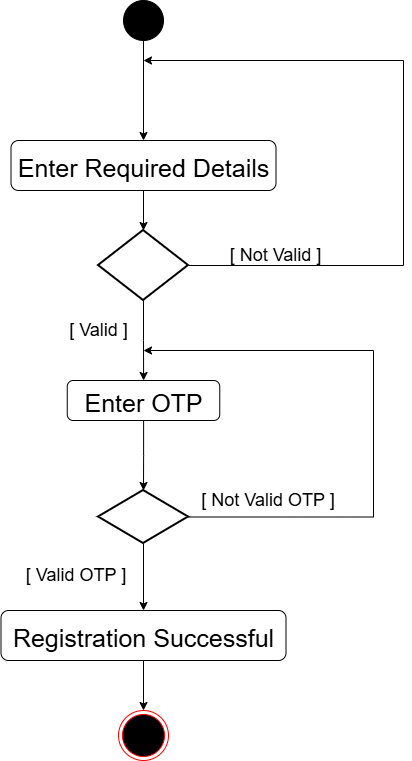

The diagram above was exported from draw.io. Its source (the exported page's mxGraphModel, read from the mxfile embedded in the PNG):
<mxGraphModel dx="1042" dy="570" grid="1" gridSize="10" guides="1" tooltips="1" connect="1" arrows="1" fold="1" page="1" pageScale="1" pageWidth="850" pageHeight="1100" math="0" shadow="0">
  <root>
    <mxCell id="0" />
    <mxCell id="1" parent="0" />
    <mxCell id="njYZeRHi_YoLBwHzBMJI-4" value="" style="edgeStyle=orthogonalEdgeStyle;rounded=0;orthogonalLoop=1;jettySize=auto;html=1;entryX=0.5;entryY=0;entryDx=0;entryDy=0;entryPerimeter=0;" parent="1" source="1C9h4Td7wKMMqBdf6pg--4" target="njYZeRHi_YoLBwHzBMJI-3" edge="1">
      <mxGeometry relative="1" as="geometry" />
    </mxCell>
    <mxCell id="1C9h4Td7wKMMqBdf6pg--4" value="&lt;span&gt;&lt;font style=&quot;font-size: 25px;&quot;&gt;Enter Required Details&lt;/font&gt;&lt;/span&gt;" style="rounded=1;whiteSpace=wrap;html=1;fontSize=37;" parent="1" vertex="1">
      <mxGeometry x="487.5" y="300" width="265" height="50" as="geometry" />
    </mxCell>
    <mxCell id="1C9h4Td7wKMMqBdf6pg--22" value="&lt;font style=&quot;font-size: 25px;&quot;&gt;Enter OTP&lt;/font&gt;" style="rounded=1;whiteSpace=wrap;html=1;fontSize=37;" parent="1" vertex="1">
      <mxGeometry x="543.75" y="540" width="152.5" height="40" as="geometry" />
    </mxCell>
    <mxCell id="njYZeRHi_YoLBwHzBMJI-2" style="edgeStyle=orthogonalEdgeStyle;rounded=0;orthogonalLoop=1;jettySize=auto;html=1;entryX=0.5;entryY=0;entryDx=0;entryDy=0;" parent="1" source="1C9h4Td7wKMMqBdf6pg--33" target="1C9h4Td7wKMMqBdf6pg--4" edge="1">
      <mxGeometry relative="1" as="geometry" />
    </mxCell>
    <mxCell id="1C9h4Td7wKMMqBdf6pg--33" value="" style="shape=ellipse;html=1;fillColor=strokeColor;fontSize=18;fontColor=#ffffff;" parent="1" vertex="1">
      <mxGeometry x="600" y="160" width="40" height="40" as="geometry" />
    </mxCell>
    <mxCell id="slu9xiH6hNuKWKJ4B4cG-10" value="" style="rounded=0;orthogonalLoop=1;jettySize=auto;html=1;" parent="1" source="slu9xiH6hNuKWKJ4B4cG-2" target="slu9xiH6hNuKWKJ4B4cG-9" edge="1">
      <mxGeometry relative="1" as="geometry" />
    </mxCell>
    <mxCell id="slu9xiH6hNuKWKJ4B4cG-2" value="&lt;font style=&quot;font-size: 25px;&quot;&gt;&lt;span&gt;Registration S&lt;/span&gt;&lt;span style=&quot;background-color: transparent; color: light-dark(rgb(0, 0, 0), rgb(255, 255, 255));&quot;&gt;uccessful&lt;/span&gt;&lt;/font&gt;" style="rounded=1;whiteSpace=wrap;html=1;fontSize=37;" parent="1" vertex="1">
      <mxGeometry x="477.5" y="770" width="285" height="50" as="geometry" />
    </mxCell>
    <mxCell id="slu9xiH6hNuKWKJ4B4cG-4" style="edgeStyle=orthogonalEdgeStyle;rounded=0;orthogonalLoop=1;jettySize=auto;html=1;exitX=1;exitY=0.5;exitDx=0;exitDy=0;exitPerimeter=0;" parent="1" source="njYZeRHi_YoLBwHzBMJI-10" edge="1">
      <mxGeometry relative="1" as="geometry">
        <mxPoint x="743.3000000000002" y="806.7399999999998" as="sourcePoint" />
        <mxPoint x="620" y="510" as="targetPoint" />
        <Array as="points">
          <mxPoint x="850" y="677" />
          <mxPoint x="850" y="510" />
        </Array>
      </mxGeometry>
    </mxCell>
    <mxCell id="slu9xiH6hNuKWKJ4B4cG-9" value="" style="ellipse;html=1;shape=endState;fillColor=#000000;strokeColor=#ff0000;fontSize=30;" parent="1" vertex="1">
      <mxGeometry x="595" y="870" width="50" height="50" as="geometry" />
    </mxCell>
    <mxCell id="njYZeRHi_YoLBwHzBMJI-6" style="edgeStyle=orthogonalEdgeStyle;rounded=0;orthogonalLoop=1;jettySize=auto;html=1;exitX=1;exitY=0.5;exitDx=0;exitDy=0;exitPerimeter=0;" parent="1" source="njYZeRHi_YoLBwHzBMJI-3" edge="1">
      <mxGeometry relative="1" as="geometry">
        <mxPoint x="620" y="220" as="targetPoint" />
        <Array as="points">
          <mxPoint x="880" y="425" />
          <mxPoint x="880" y="220" />
        </Array>
      </mxGeometry>
    </mxCell>
    <mxCell id="njYZeRHi_YoLBwHzBMJI-9" value="" style="edgeStyle=orthogonalEdgeStyle;rounded=0;orthogonalLoop=1;jettySize=auto;html=1;" parent="1" source="njYZeRHi_YoLBwHzBMJI-3" target="1C9h4Td7wKMMqBdf6pg--22" edge="1">
      <mxGeometry relative="1" as="geometry" />
    </mxCell>
    <mxCell id="njYZeRHi_YoLBwHzBMJI-3" value="" style="strokeWidth=2;html=1;shape=mxgraph.flowchart.decision;whiteSpace=wrap;" parent="1" vertex="1">
      <mxGeometry x="575" y="390" width="90" height="70" as="geometry" />
    </mxCell>
    <mxCell id="njYZeRHi_YoLBwHzBMJI-7" value="&lt;font style=&quot;font-size: 18px;&quot;&gt;[ Valid ]&lt;/font&gt;" style="text;html=1;align=center;verticalAlign=middle;whiteSpace=wrap;rounded=0;" parent="1" vertex="1">
      <mxGeometry x="532.5" y="470" width="85" height="40" as="geometry" />
    </mxCell>
    <mxCell id="njYZeRHi_YoLBwHzBMJI-8" value="&lt;font style=&quot;font-size: 18px;&quot;&gt;[ Not Valid ]&lt;/font&gt;" style="text;html=1;align=center;verticalAlign=middle;whiteSpace=wrap;rounded=0;" parent="1" vertex="1">
      <mxGeometry x="695" y="400" width="115" height="30" as="geometry" />
    </mxCell>
    <mxCell id="njYZeRHi_YoLBwHzBMJI-16" style="edgeStyle=orthogonalEdgeStyle;rounded=0;orthogonalLoop=1;jettySize=auto;html=1;entryX=0.5;entryY=0;entryDx=0;entryDy=0;" parent="1" source="njYZeRHi_YoLBwHzBMJI-10" target="slu9xiH6hNuKWKJ4B4cG-2" edge="1">
      <mxGeometry relative="1" as="geometry" />
    </mxCell>
    <mxCell id="njYZeRHi_YoLBwHzBMJI-10" value="" style="strokeWidth=2;html=1;shape=mxgraph.flowchart.decision;whiteSpace=wrap;" parent="1" vertex="1">
      <mxGeometry x="575" y="650" width="90" height="53" as="geometry" />
    </mxCell>
    <mxCell id="njYZeRHi_YoLBwHzBMJI-13" value="&lt;font style=&quot;font-size: 18px;&quot;&gt;[ Valid OTP ]&lt;/font&gt;" style="text;html=1;align=center;verticalAlign=middle;whiteSpace=wrap;rounded=0;" parent="1" vertex="1">
      <mxGeometry x="487.5" y="720" width="130" height="30" as="geometry" />
    </mxCell>
    <mxCell id="njYZeRHi_YoLBwHzBMJI-14" value="&lt;font style=&quot;font-size: 18px;&quot;&gt;[ Not Valid OTP ]&lt;/font&gt;" style="text;html=1;align=center;verticalAlign=middle;whiteSpace=wrap;rounded=0;" parent="1" vertex="1">
      <mxGeometry x="660" y="640" width="170" height="40" as="geometry" />
    </mxCell>
    <mxCell id="njYZeRHi_YoLBwHzBMJI-17" style="edgeStyle=orthogonalEdgeStyle;rounded=0;orthogonalLoop=1;jettySize=auto;html=1;entryX=0.5;entryY=0;entryDx=0;entryDy=0;entryPerimeter=0;" parent="1" source="1C9h4Td7wKMMqBdf6pg--22" target="njYZeRHi_YoLBwHzBMJI-10" edge="1">
      <mxGeometry relative="1" as="geometry" />
    </mxCell>
  </root>
</mxGraphModel>